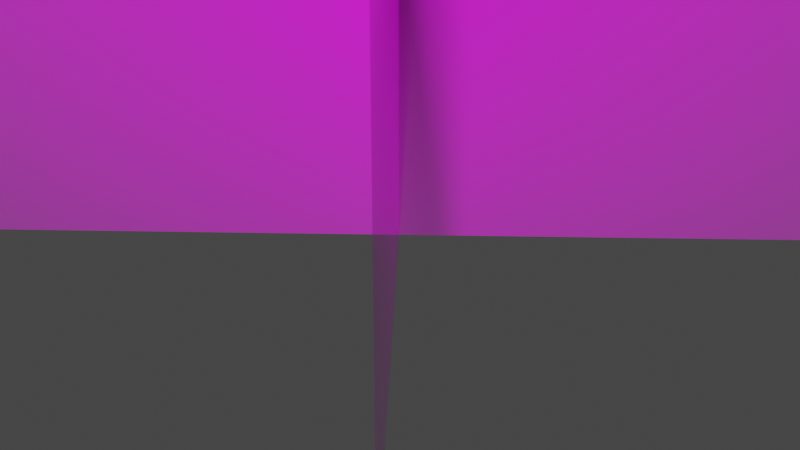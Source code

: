 # Source: grass.blend  (saved by Blender 2.81.16; exported with 4.5.12 LTS)
import bpy
from mathutils import Matrix  # noqa: F401  (used for matrix-valued properties, if any)

bpy.ops.wm.read_factory_settings(use_empty=True)
scene = bpy.context.scene
scene.name = 'Scene'

# ---- collections
col_collection = bpy.data.collections.new('Collection'); scene.collection.children.link(col_collection)

# ---- images (referenced by path relative to the original .blend; pixels are not part of the script)
import os
ASSET_DIR = os.environ.get("B2B_ASSET_DIR", "")  # directory of the original .blend (textures are referenced by path, not embedded)
HERE = os.path.dirname(os.path.abspath(__file__))  # packed textures are extracted next to this script under _unpacked/

def load_image(name, relpath, width, height, colorspace="sRGB"):
    """Load a texture the original file referenced (path relative to the .blend, or extracted next to this script)."""
    p = next((c for c in (os.path.join(HERE, relpath), os.path.join(ASSET_DIR, relpath)) if relpath and os.path.exists(c)), "")
    if p:
        img = bpy.data.images.load(p, check_existing=True)
        img.name = name
    else:  # same state as the original file: an image datablock whose file is absent (Cycles renders it pink)
        img = bpy.data.images.new(name, width, height)
        img.source = "FILE"
        img.filepath = "//" + (relpath or name)
    img.colorspace_settings.name = colorspace
    return img
img_grass_floor_png = load_image('grass_floor.png', 'grass_floor.png', 1024, 1024, 'sRGB')

# ---- materials (node trees are filled in below, after node groups)
mat_grass_floor = bpy.data.materials.new('grass_floor')
mat_grass_floor.surface_render_method = 'BLENDED'
mat_grass_floor.blend_method = 'BLEND'

# ---- material node trees
mat_grass_floor.use_nodes = True; mat_grass_floor.node_tree.nodes.clear()
_N = mat_grass_floor.node_tree.nodes; _L = mat_grass_floor.node_tree.links
n0 = _N.new('ShaderNodeOutputMaterial'); n0.name = 'Material Output'; n0.location = (99, 280)
n1 = _N.new('ShaderNodeBsdfPrincipled'); n1.name = 'Principled BSDF'; n1.location = (-201, 280)
n1.distribution = 'GGX'
n1.subsurface_method = 'BURLEY'
n1.inputs[3].default_value = 1.45
n1.inputs[27].default_value = (0.0, 0.0, 0.0, 1.0)
n1.inputs[28].default_value = 1.0
n2 = _N.new('ShaderNodeTexImage'); n2.name = 'Image Texture'; n2.location = (-629, 213)
n2.image = img_grass_floor_png
n2.extension = 'CLIP'
_L.new(n2.outputs[0], n1.inputs[0])
_L.new(n2.outputs[1], n1.inputs[4])
_L.new(n1.outputs[0], n0.inputs[0])
n0.is_active_output = True

# ---- world
world_world = bpy.data.worlds.new('World'); scene.world = world_world
world_world.use_nodes = True; world_world.node_tree.nodes.clear()
_N = world_world.node_tree.nodes; _L = world_world.node_tree.links
n0 = _N.new('ShaderNodeOutputWorld'); n0.name = 'World Output'; n0.location = (300, 300)
n1 = _N.new('ShaderNodeBackground'); n1.name = 'Background'; n1.location = (10, 300)
n1.inputs[0].default_value = (0.05088, 0.05088, 0.05088, 1.0)
_L.new(n1.outputs[0], n0.inputs[0])
n0.is_active_output = True
world_world.color = (0.05088, 0.05088, 0.05088)
world_world.use_sun_shadow = False
world_world.sun_shadow_jitter_overblur = 0.0

# ---- cameras
cam_camera = bpy.data.cameras.new('Camera')
cam_camera.clip_end = 100.0
cam_camera.ortho_scale = 7.314

# ---- meshes
me_grass_floor_009 = bpy.data.meshes.new('grass_floor.009')
me_grass_floor_009.from_pydata([(-0.7776, -0.1925, -7.031e-06), (0.7776, -0.1925, -7.031e-06), (-0.7776, 0.8075, -7.031e-06), (0.7776, 0.8075, -7.031e-06), (7.364e-06, -0.1925, -0.7776), (6.715e-06, -0.1925, 0.7776), (7.32e-06, 0.8075, -0.7776), (6.672e-06, 0.8075, 0.7776)], [], [(0, 1, 3, 2), (4, 5, 7, 6)])
_uv = me_grass_floor_009.uv_layers.new(name='UVMap')
_uv.uv.foreach_set('vector', [0.0, 0.0, 1.0, 0.0, 1.0, 1.0, 0.0, 1.0, 0.0, 0.0, 1.0, 0.0, 1.0, 1.0, 0.0, 1.0])
me_grass_floor_009.materials.append(mat_grass_floor)
me_grass_floor_009.use_remesh_fix_poles = True
me_grass_floor_009.use_remesh_preserve_attributes = False
me_grass_floor_009.use_mirror_vertex_groups = False
me_grass_floor_009.update()

# ---- objects
ob_camera = bpy.data.objects.new('Camera', cam_camera)
ob_grass_floor_003 = bpy.data.objects.new('grass_floor.003', me_grass_floor_009)

# ---- transforms, parenting, visibility, modifiers, constraints
ob_camera.location = (7.359, -6.926, 4.958)
ob_camera.rotation_euler = (1.109, 0.0, 0.8149)
ob_camera.lock_rotations_4d = False
ob_camera.empty_display_type = 'ARROWS'
ob_camera.color = (0.0, 0.0, 0.0, 0.0)
ob_camera.display_type = 'WIRE'
ob_camera.lineart.crease_threshold = 0.0
ob_grass_floor_003.location = (0.0, 6.09e-05, 0.9994)
ob_grass_floor_003.rotation_euler = (1.571, 0.0, 3.927)
ob_grass_floor_003.scale = (6.136, 6.136, 6.136)
ob_grass_floor_003.lineart.crease_threshold = 0.0

# ---- collection membership
col_collection.objects.link(ob_camera)
col_collection.objects.link(ob_grass_floor_003)

# ---- scene / render settings (as saved in the file)
scene.camera = ob_camera
scene.frame_start = 1; scene.frame_end = 250; scene.frame_set(0)
scene.render.engine = 'CYCLES'
scene.cycles.use_denoising = False
scene.cycles.samples = 128
scene.cycles.sampling_pattern = 'TABULATED_SOBOL'
scene.cycles.use_adaptive_sampling = False
scene.cycles.use_light_tree = False
scene.cycles.film_transparent_roughness = 0.37
scene.view_settings.view_transform = 'Filmic'
bpy.context.view_layer.update()

# ---- added for rendering (the .blend has no usable light): sun
light_auto_sun = bpy.data.lights.new('AutoSun', 'SUN')
light_auto_sun.energy = 3.0
light_auto_sun.angle = 0.0523599
ob_auto_sun = bpy.data.objects.new('AutoSun', light_auto_sun)
scene.collection.objects.link(ob_auto_sun)
ob_auto_sun.rotation_euler = (0.872665, 0.174533, 0.523599)
bpy.context.view_layer.update()
